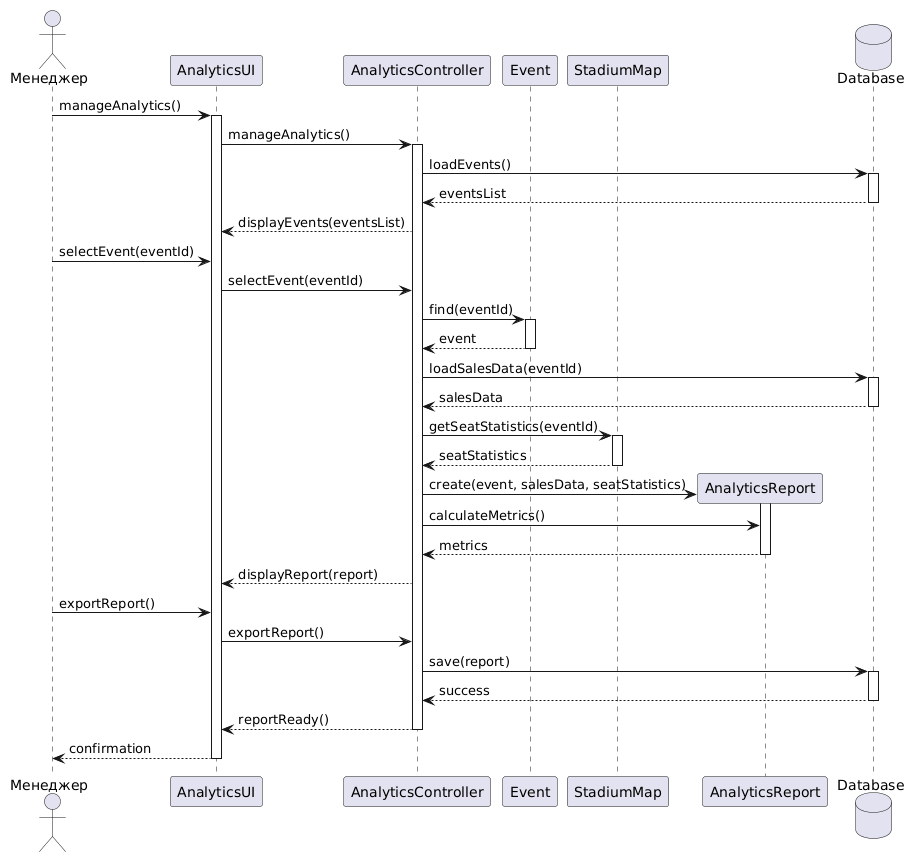

The diagram above was rendered by PlantUML. Its source (embedded in the PNG):
@startuml
actor "Менеджер" as Manager

participant "AnalyticsUI" as UI
participant "AnalyticsController" as Controller
participant "Event" as Event
participant "StadiumMap" as Map
participant "AnalyticsReport" as Report
database "Database" as DB

Manager -> UI : manageAnalytics()
activate UI
UI -> Controller : manageAnalytics()
activate Controller

Controller -> DB : loadEvents()
activate DB
DB --> Controller : eventsList
deactivate DB
Controller --> UI : displayEvents(eventsList)

Manager -> UI : selectEvent(eventId)
UI -> Controller : selectEvent(eventId)

Controller -> Event : find(eventId)
activate Event
Event --> Controller : event
deactivate Event

Controller -> DB : loadSalesData(eventId)
activate DB
DB --> Controller : salesData
deactivate DB

Controller -> Map : getSeatStatistics(eventId)
activate Map
Map --> Controller : seatStatistics
deactivate Map

create Report
Controller -> Report : create(event, salesData, seatStatistics)
activate Report
Controller -> Report : calculateMetrics()
Report --> Controller : metrics
deactivate Report

Controller --> UI : displayReport(report)

Manager -> UI : exportReport()
UI -> Controller : exportReport()
Controller -> DB : save(report)
activate DB
DB --> Controller : success
deactivate DB

Controller --> UI : reportReady()
deactivate Controller
UI --> Manager : confirmation
deactivate UI
@enduml